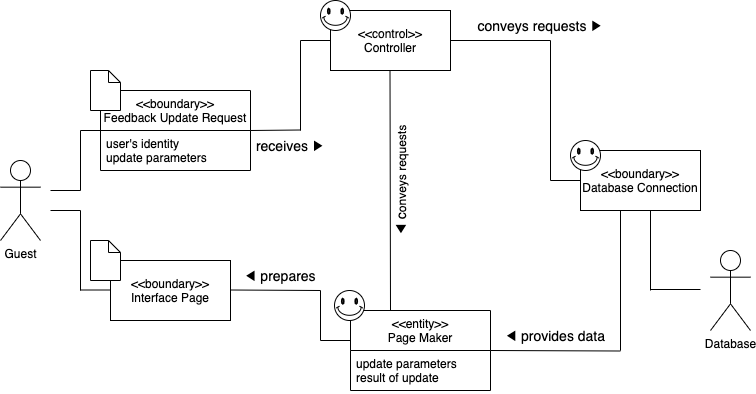

The diagram above was exported from draw.io. Its source (the exported page's mxGraphModel, read from the mxfile embedded in the PNG):
<mxGraphModel dx="946" dy="588" grid="1" gridSize="10" guides="1" tooltips="1" connect="1" arrows="1" fold="1" page="1" pageScale="1" pageWidth="827" pageHeight="1169" math="0" shadow="0">
  <root>
    <mxCell id="0" />
    <mxCell id="1" parent="0" />
    <mxCell id="VoDCqldXAAxB5viC5kwr-1" value="Guest" style="shape=umlActor;verticalLabelPosition=bottom;verticalAlign=top;html=1;outlineConnect=0;" vertex="1" parent="1">
      <mxGeometry x="30" y="310" width="40" height="80" as="geometry" />
    </mxCell>
    <mxCell id="VoDCqldXAAxB5viC5kwr-2" value="" style="endArrow=none;html=1;" edge="1" parent="1">
      <mxGeometry width="50" height="50" relative="1" as="geometry">
        <mxPoint x="80" y="340" as="sourcePoint" />
        <mxPoint x="110" y="340" as="targetPoint" />
      </mxGeometry>
    </mxCell>
    <mxCell id="VoDCqldXAAxB5viC5kwr-3" value="" style="endArrow=none;html=1;" edge="1" parent="1">
      <mxGeometry width="50" height="50" relative="1" as="geometry">
        <mxPoint x="110" y="280" as="sourcePoint" />
        <mxPoint x="140" y="280" as="targetPoint" />
      </mxGeometry>
    </mxCell>
    <mxCell id="VoDCqldXAAxB5viC5kwr-4" value="&amp;lt;&amp;lt;boundary&amp;gt;&amp;gt;&lt;br style=&quot;padding: 0px ; margin: 0px&quot;&gt;Interface Page" style="rounded=0;whiteSpace=wrap;html=1;" vertex="1" parent="1">
      <mxGeometry x="140" y="410" width="120" height="60" as="geometry" />
    </mxCell>
    <mxCell id="VoDCqldXAAxB5viC5kwr-5" value="" style="endArrow=none;html=1;" edge="1" parent="1">
      <mxGeometry width="50" height="50" relative="1" as="geometry">
        <mxPoint x="80" y="360" as="sourcePoint" />
        <mxPoint x="110" y="360" as="targetPoint" />
      </mxGeometry>
    </mxCell>
    <mxCell id="VoDCqldXAAxB5viC5kwr-6" value="" style="endArrow=none;html=1;" edge="1" parent="1">
      <mxGeometry width="50" height="50" relative="1" as="geometry">
        <mxPoint x="110" y="440" as="sourcePoint" />
        <mxPoint x="110" y="360" as="targetPoint" />
      </mxGeometry>
    </mxCell>
    <mxCell id="VoDCqldXAAxB5viC5kwr-7" value="" style="endArrow=none;html=1;" edge="1" parent="1">
      <mxGeometry width="50" height="50" relative="1" as="geometry">
        <mxPoint x="110" y="439.5" as="sourcePoint" />
        <mxPoint x="140" y="439.5" as="targetPoint" />
      </mxGeometry>
    </mxCell>
    <mxCell id="VoDCqldXAAxB5viC5kwr-8" value="" style="endArrow=none;html=1;" edge="1" parent="1">
      <mxGeometry width="50" height="50" relative="1" as="geometry">
        <mxPoint x="110" y="340" as="sourcePoint" />
        <mxPoint x="110" y="280" as="targetPoint" />
      </mxGeometry>
    </mxCell>
    <mxCell id="VoDCqldXAAxB5viC5kwr-9" value="&amp;lt;&amp;lt;control&amp;gt;&amp;gt;&lt;br&gt;Controller" style="rounded=0;whiteSpace=wrap;html=1;" vertex="1" parent="1">
      <mxGeometry x="360" y="160" width="120" height="60" as="geometry" />
    </mxCell>
    <mxCell id="VoDCqldXAAxB5viC5kwr-10" value="" style="endArrow=none;html=1;" edge="1" parent="1">
      <mxGeometry width="50" height="50" relative="1" as="geometry">
        <mxPoint x="330" y="280" as="sourcePoint" />
        <mxPoint x="330" y="190" as="targetPoint" />
      </mxGeometry>
    </mxCell>
    <mxCell id="VoDCqldXAAxB5viC5kwr-11" value="" style="endArrow=none;html=1;" edge="1" parent="1">
      <mxGeometry width="50" height="50" relative="1" as="geometry">
        <mxPoint x="330" y="190" as="sourcePoint" />
        <mxPoint x="360" y="190" as="targetPoint" />
      </mxGeometry>
    </mxCell>
    <mxCell id="VoDCqldXAAxB5viC5kwr-12" value="&lt;font style=&quot;font-size: 14px&quot;&gt;receives ▶&lt;/font&gt;" style="text;html=1;strokeColor=none;fillColor=none;align=center;verticalAlign=middle;whiteSpace=wrap;rounded=0;" vertex="1" parent="1">
      <mxGeometry x="280" y="280" width="80" height="30" as="geometry" />
    </mxCell>
    <mxCell id="VoDCqldXAAxB5viC5kwr-13" value="" style="endArrow=none;html=1;" edge="1" parent="1">
      <mxGeometry width="50" height="50" relative="1" as="geometry">
        <mxPoint x="260" y="439.5" as="sourcePoint" />
        <mxPoint x="350" y="440" as="targetPoint" />
      </mxGeometry>
    </mxCell>
    <mxCell id="VoDCqldXAAxB5viC5kwr-14" value="" style="endArrow=none;html=1;" edge="1" parent="1">
      <mxGeometry width="50" height="50" relative="1" as="geometry">
        <mxPoint x="350" y="490" as="sourcePoint" />
        <mxPoint x="350" y="440" as="targetPoint" />
      </mxGeometry>
    </mxCell>
    <mxCell id="VoDCqldXAAxB5viC5kwr-15" value="" style="endArrow=none;html=1;" edge="1" parent="1">
      <mxGeometry width="50" height="50" relative="1" as="geometry">
        <mxPoint x="350" y="490" as="sourcePoint" />
        <mxPoint x="380" y="490" as="targetPoint" />
      </mxGeometry>
    </mxCell>
    <mxCell id="VoDCqldXAAxB5viC5kwr-16" value="&lt;span style=&quot;font-family: , &amp;#34;consolas&amp;#34; , &amp;#34;liberation mono&amp;#34; , &amp;#34;menlo&amp;#34; , monospace&quot;&gt;&lt;font style=&quot;font-size: 14px&quot;&gt;◀ prepares&lt;/font&gt;&lt;/span&gt;" style="text;html=1;strokeColor=none;fillColor=none;align=center;verticalAlign=middle;whiteSpace=wrap;rounded=0;" vertex="1" parent="1">
      <mxGeometry x="270" y="410" width="80" height="30" as="geometry" />
    </mxCell>
    <mxCell id="VoDCqldXAAxB5viC5kwr-17" value="" style="endArrow=none;html=1;" edge="1" parent="1">
      <mxGeometry width="50" height="50" relative="1" as="geometry">
        <mxPoint x="420" y="460" as="sourcePoint" />
        <mxPoint x="419.5" y="220" as="targetPoint" />
      </mxGeometry>
    </mxCell>
    <mxCell id="VoDCqldXAAxB5viC5kwr-18" value="&lt;span style=&quot;font-size: 14px&quot;&gt;◀ c&lt;/span&gt;onveys requests" style="text;html=1;strokeColor=none;fillColor=none;align=center;verticalAlign=middle;whiteSpace=wrap;rounded=0;rotation=-90;" vertex="1" parent="1">
      <mxGeometry x="350" y="320" width="160" height="20" as="geometry" />
    </mxCell>
    <mxCell id="VoDCqldXAAxB5viC5kwr-19" value="" style="verticalLabelPosition=bottom;verticalAlign=top;html=1;shape=mxgraph.basic.smiley" vertex="1" parent="1">
      <mxGeometry x="350" y="150" width="30" height="30" as="geometry" />
    </mxCell>
    <mxCell id="VoDCqldXAAxB5viC5kwr-20" value="&amp;lt;&amp;lt;boundary&amp;gt;&amp;gt;&lt;br style=&quot;padding: 0px ; margin: 0px&quot;&gt;Database Connection" style="rounded=0;whiteSpace=wrap;html=1;" vertex="1" parent="1">
      <mxGeometry x="610" y="300" width="120" height="60" as="geometry" />
    </mxCell>
    <mxCell id="VoDCqldXAAxB5viC5kwr-21" value="" style="endArrow=none;html=1;" edge="1" parent="1">
      <mxGeometry width="50" height="50" relative="1" as="geometry">
        <mxPoint x="580" y="330" as="sourcePoint" />
        <mxPoint x="610" y="330" as="targetPoint" />
      </mxGeometry>
    </mxCell>
    <mxCell id="VoDCqldXAAxB5viC5kwr-22" value="" style="verticalLabelPosition=bottom;verticalAlign=top;html=1;shape=mxgraph.basic.smiley" vertex="1" parent="1">
      <mxGeometry x="600" y="290" width="30" height="30" as="geometry" />
    </mxCell>
    <mxCell id="VoDCqldXAAxB5viC5kwr-23" value="" style="endArrow=none;html=1;" edge="1" parent="1">
      <mxGeometry width="50" height="50" relative="1" as="geometry">
        <mxPoint x="580" y="190" as="sourcePoint" />
        <mxPoint x="480" y="190" as="targetPoint" />
      </mxGeometry>
    </mxCell>
    <mxCell id="VoDCqldXAAxB5viC5kwr-24" value="" style="endArrow=none;html=1;" edge="1" parent="1">
      <mxGeometry width="50" height="50" relative="1" as="geometry">
        <mxPoint x="580" y="330" as="sourcePoint" />
        <mxPoint x="580" y="190" as="targetPoint" />
      </mxGeometry>
    </mxCell>
    <mxCell id="VoDCqldXAAxB5viC5kwr-25" value="&lt;font style=&quot;font-size: 14px&quot;&gt;conveys requests ▶&lt;/font&gt;" style="text;html=1;strokeColor=none;fillColor=none;align=center;verticalAlign=middle;whiteSpace=wrap;rounded=0;" vertex="1" parent="1">
      <mxGeometry x="500" y="160" width="140" height="30" as="geometry" />
    </mxCell>
    <mxCell id="VoDCqldXAAxB5viC5kwr-26" value="&lt;&lt;entity&gt;&gt;&#10;Page Maker" style="swimlane;fontStyle=0;childLayout=stackLayout;horizontal=1;startSize=40;fillColor=none;horizontalStack=0;resizeParent=1;resizeParentMax=0;resizeLast=0;collapsible=1;marginBottom=0;" vertex="1" parent="1">
      <mxGeometry x="380" y="460" width="140" height="80" as="geometry" />
    </mxCell>
    <mxCell id="VoDCqldXAAxB5viC5kwr-27" value="update parameters&#10;result of update" style="text;strokeColor=none;fillColor=none;align=left;verticalAlign=top;spacingLeft=4;spacingRight=4;overflow=hidden;rotatable=0;points=[[0,0.5],[1,0.5]];portConstraint=eastwest;" vertex="1" parent="VoDCqldXAAxB5viC5kwr-26">
      <mxGeometry y="40" width="140" height="40" as="geometry" />
    </mxCell>
    <mxCell id="VoDCqldXAAxB5viC5kwr-28" value="" style="endArrow=none;html=1;" edge="1" parent="1">
      <mxGeometry width="50" height="50" relative="1" as="geometry">
        <mxPoint x="650" y="500" as="sourcePoint" />
        <mxPoint x="650" y="360" as="targetPoint" />
      </mxGeometry>
    </mxCell>
    <mxCell id="VoDCqldXAAxB5viC5kwr-29" value="" style="endArrow=none;html=1;" edge="1" parent="1">
      <mxGeometry width="50" height="50" relative="1" as="geometry">
        <mxPoint x="650" y="500.5" as="sourcePoint" />
        <mxPoint x="520" y="500" as="targetPoint" />
      </mxGeometry>
    </mxCell>
    <mxCell id="VoDCqldXAAxB5viC5kwr-30" value="&lt;span style=&quot;font-family: , &amp;#34;consolas&amp;#34; , &amp;#34;liberation mono&amp;#34; , &amp;#34;menlo&amp;#34; , monospace&quot;&gt;&lt;font style=&quot;font-size: 14px&quot;&gt;◀ provides data&lt;/font&gt;&lt;/span&gt;" style="text;html=1;strokeColor=none;fillColor=none;align=center;verticalAlign=middle;whiteSpace=wrap;rounded=0;" vertex="1" parent="1">
      <mxGeometry x="530" y="470" width="110" height="30" as="geometry" />
    </mxCell>
    <mxCell id="VoDCqldXAAxB5viC5kwr-31" value="" style="endArrow=none;html=1;" edge="1" parent="1">
      <mxGeometry width="50" height="50" relative="1" as="geometry">
        <mxPoint x="680" y="439" as="sourcePoint" />
        <mxPoint x="730" y="439" as="targetPoint" />
      </mxGeometry>
    </mxCell>
    <mxCell id="VoDCqldXAAxB5viC5kwr-32" value="" style="endArrow=none;html=1;" edge="1" parent="1">
      <mxGeometry width="50" height="50" relative="1" as="geometry">
        <mxPoint x="680" y="440" as="sourcePoint" />
        <mxPoint x="680" y="360" as="targetPoint" />
      </mxGeometry>
    </mxCell>
    <mxCell id="VoDCqldXAAxB5viC5kwr-33" value="Database" style="shape=umlActor;verticalLabelPosition=bottom;verticalAlign=top;html=1;outlineConnect=0;" vertex="1" parent="1">
      <mxGeometry x="740" y="400" width="40" height="80" as="geometry" />
    </mxCell>
    <mxCell id="VoDCqldXAAxB5viC5kwr-34" value="&lt;&lt;boundary&gt;&gt;&#10;Feedback Update Request" style="swimlane;fontStyle=0;childLayout=stackLayout;horizontal=1;startSize=40;fillColor=none;horizontalStack=0;resizeParent=1;resizeParentMax=0;resizeLast=0;collapsible=1;marginBottom=0;" vertex="1" parent="1">
      <mxGeometry x="130" y="240" width="150" height="80" as="geometry" />
    </mxCell>
    <mxCell id="VoDCqldXAAxB5viC5kwr-35" value="user's identity&#10;update parameters" style="text;strokeColor=none;fillColor=none;align=left;verticalAlign=top;spacingLeft=4;spacingRight=4;overflow=hidden;rotatable=0;points=[[0,0.5],[1,0.5]];portConstraint=eastwest;" vertex="1" parent="VoDCqldXAAxB5viC5kwr-34">
      <mxGeometry y="40" width="150" height="40" as="geometry" />
    </mxCell>
    <mxCell id="VoDCqldXAAxB5viC5kwr-36" value="" style="shape=note;size=12;whiteSpace=wrap;html=1;" vertex="1" parent="1">
      <mxGeometry x="120" y="220" width="30" height="40" as="geometry" />
    </mxCell>
    <mxCell id="VoDCqldXAAxB5viC5kwr-37" value="" style="verticalLabelPosition=bottom;verticalAlign=top;html=1;shape=mxgraph.basic.smiley;fillColor=#FFFFFF;" vertex="1" parent="1">
      <mxGeometry x="364" y="440" width="30" height="30" as="geometry" />
    </mxCell>
    <mxCell id="VoDCqldXAAxB5viC5kwr-40" value="" style="shape=note;size=12;whiteSpace=wrap;html=1;" vertex="1" parent="1">
      <mxGeometry x="120" y="390" width="30" height="40" as="geometry" />
    </mxCell>
    <mxCell id="VoDCqldXAAxB5viC5kwr-47" value="" style="endArrow=none;html=1;" edge="1" parent="1">
      <mxGeometry width="50" height="50" relative="1" as="geometry">
        <mxPoint x="280" y="280" as="sourcePoint" />
        <mxPoint x="330" y="279.5" as="targetPoint" />
      </mxGeometry>
    </mxCell>
  </root>
</mxGraphModel>